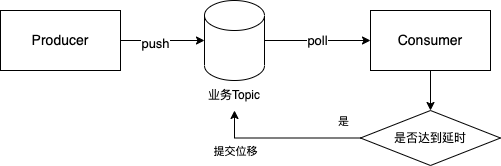

The diagram above was exported from draw.io. Its source (the exported page's mxGraphModel, read from the mxfile embedded in the PNG):
<mxGraphModel dx="1026" dy="658" grid="1" gridSize="10" guides="1" tooltips="1" connect="1" arrows="1" fold="1" page="1" pageScale="1" pageWidth="827" pageHeight="1169" math="0" shadow="0">
  <root>
    <mxCell id="0" />
    <mxCell id="1" parent="0" />
    <mxCell id="BJY3klRn4RpPY_RtzLNG-2" style="edgeStyle=orthogonalEdgeStyle;rounded=0;orthogonalLoop=1;jettySize=auto;html=1;exitX=1;exitY=0.5;exitDx=0;exitDy=0;entryX=0;entryY=0.5;entryDx=0;entryDy=0;entryPerimeter=0;" edge="1" parent="1" source="BJY3klRn4RpPY_RtzLNG-4" target="BJY3klRn4RpPY_RtzLNG-6">
      <mxGeometry relative="1" as="geometry" />
    </mxCell>
    <mxCell id="BJY3klRn4RpPY_RtzLNG-3" value="push" style="edgeLabel;html=1;align=center;verticalAlign=middle;resizable=0;points=[];fontSize=13;" vertex="1" connectable="0" parent="BJY3klRn4RpPY_RtzLNG-2">
      <mxGeometry x="-0.2" y="-2" relative="1" as="geometry">
        <mxPoint as="offset" />
      </mxGeometry>
    </mxCell>
    <mxCell id="BJY3klRn4RpPY_RtzLNG-4" value="Producer" style="rounded=0;whiteSpace=wrap;html=1;fontSize=14;" vertex="1" parent="1">
      <mxGeometry x="210" y="390" width="120" height="60" as="geometry" />
    </mxCell>
    <mxCell id="BJY3klRn4RpPY_RtzLNG-5" value="poll" style="edgeStyle=orthogonalEdgeStyle;rounded=0;orthogonalLoop=1;jettySize=auto;html=1;exitX=1;exitY=0.5;exitDx=0;exitDy=0;exitPerimeter=0;fontSize=13;" edge="1" parent="1" source="BJY3klRn4RpPY_RtzLNG-6" target="BJY3klRn4RpPY_RtzLNG-9">
      <mxGeometry relative="1" as="geometry" />
    </mxCell>
    <mxCell id="BJY3klRn4RpPY_RtzLNG-6" value="" style="shape=cylinder3;whiteSpace=wrap;html=1;boundedLbl=1;backgroundOutline=1;size=15;" vertex="1" parent="1">
      <mxGeometry x="414" y="380" width="60" height="80" as="geometry" />
    </mxCell>
    <mxCell id="BJY3klRn4RpPY_RtzLNG-19" style="edgeStyle=orthogonalEdgeStyle;rounded=0;orthogonalLoop=1;jettySize=auto;html=1;exitX=0.5;exitY=1;exitDx=0;exitDy=0;" edge="1" parent="1" source="BJY3klRn4RpPY_RtzLNG-9" target="BJY3klRn4RpPY_RtzLNG-20">
      <mxGeometry relative="1" as="geometry">
        <mxPoint x="640" y="500" as="targetPoint" />
      </mxGeometry>
    </mxCell>
    <mxCell id="BJY3klRn4RpPY_RtzLNG-9" value="Consumer" style="rounded=0;whiteSpace=wrap;html=1;fontSize=14;" vertex="1" parent="1">
      <mxGeometry x="580" y="390" width="120" height="60" as="geometry" />
    </mxCell>
    <mxCell id="BJY3klRn4RpPY_RtzLNG-10" value="业务Topic" style="text;html=1;strokeColor=none;fillColor=none;align=center;verticalAlign=middle;whiteSpace=wrap;rounded=0;" vertex="1" parent="1">
      <mxGeometry x="414" y="460" width="60" height="30" as="geometry" />
    </mxCell>
    <mxCell id="BJY3klRn4RpPY_RtzLNG-22" style="edgeStyle=orthogonalEdgeStyle;rounded=0;orthogonalLoop=1;jettySize=auto;html=1;exitX=0;exitY=0.5;exitDx=0;exitDy=0;entryX=0.5;entryY=1;entryDx=0;entryDy=0;" edge="1" parent="1" source="BJY3klRn4RpPY_RtzLNG-20" target="BJY3klRn4RpPY_RtzLNG-10">
      <mxGeometry relative="1" as="geometry" />
    </mxCell>
    <mxCell id="BJY3klRn4RpPY_RtzLNG-23" value="提交位移" style="edgeLabel;html=1;align=center;verticalAlign=middle;resizable=0;points=[];" vertex="1" connectable="0" parent="BJY3klRn4RpPY_RtzLNG-22">
      <mxGeometry x="-0.114" y="2" relative="1" as="geometry">
        <mxPoint x="-58" y="11" as="offset" />
      </mxGeometry>
    </mxCell>
    <mxCell id="BJY3klRn4RpPY_RtzLNG-24" value="是" style="edgeLabel;html=1;align=center;verticalAlign=middle;resizable=0;points=[];" vertex="1" connectable="0" parent="BJY3klRn4RpPY_RtzLNG-22">
      <mxGeometry x="-0.7655" y="3" relative="1" as="geometry">
        <mxPoint y="-20" as="offset" />
      </mxGeometry>
    </mxCell>
    <mxCell id="BJY3klRn4RpPY_RtzLNG-20" value="是否达到延时" style="rhombus;whiteSpace=wrap;html=1;" vertex="1" parent="1">
      <mxGeometry x="570" y="490" width="140" height="55" as="geometry" />
    </mxCell>
  </root>
</mxGraphModel>